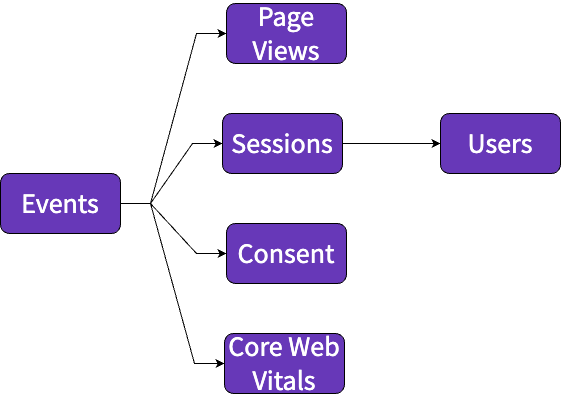

The diagram above was exported from draw.io. Its source (the exported page's mxGraphModel, read from the mxfile embedded in the PNG):
<mxGraphModel dx="1434" dy="765" grid="1" gridSize="10" guides="1" tooltips="1" connect="1" arrows="1" fold="1" page="1" pageScale="1" pageWidth="827" pageHeight="1169" math="0" shadow="0">
  <root>
    <mxCell id="0" />
    <mxCell id="1" parent="0" />
    <mxCell id="V4yW0iHqHMPNqlY2qTmz-1" style="edgeStyle=entityRelationEdgeStyle;rounded=0;orthogonalLoop=1;jettySize=auto;html=1;exitX=1;exitY=0.5;exitDx=0;exitDy=0;entryX=0;entryY=0.5;entryDx=0;entryDy=0;fontFamily=Source Sans Pro;fontSource=https%3A%2F%2Ffonts.googleapis.com%2Fcss%3Ffamily%3DSource%2BSans%2BPro;fontSize=28;strokeColor=#000000;fontColor=#FFFFFF;" edge="1" parent="1" source="V4yW0iHqHMPNqlY2qTmz-5" target="V4yW0iHqHMPNqlY2qTmz-8">
      <mxGeometry relative="1" as="geometry" />
    </mxCell>
    <mxCell id="V4yW0iHqHMPNqlY2qTmz-2" style="edgeStyle=entityRelationEdgeStyle;rounded=0;orthogonalLoop=1;jettySize=auto;html=1;exitX=1;exitY=0.5;exitDx=0;exitDy=0;entryX=0;entryY=0.5;entryDx=0;entryDy=0;fontFamily=Source Sans Pro;fontSource=https%3A%2F%2Ffonts.googleapis.com%2Fcss%3Ffamily%3DSource%2BSans%2BPro;fontSize=28;strokeColor=#000000;fontColor=#FFFFFF;" edge="1" parent="1" source="V4yW0iHqHMPNqlY2qTmz-5" target="V4yW0iHqHMPNqlY2qTmz-7">
      <mxGeometry relative="1" as="geometry" />
    </mxCell>
    <mxCell id="V4yW0iHqHMPNqlY2qTmz-3" style="edgeStyle=entityRelationEdgeStyle;rounded=0;orthogonalLoop=1;jettySize=auto;html=1;exitX=1;exitY=0.5;exitDx=0;exitDy=0;entryX=0;entryY=0.5;entryDx=0;entryDy=0;fontFamily=Source Sans Pro;fontSource=https%3A%2F%2Ffonts.googleapis.com%2Fcss%3Ffamily%3DSource%2BSans%2BPro;fontSize=28;strokeColor=#000000;fontColor=#FFFFFF;" edge="1" parent="1" source="V4yW0iHqHMPNqlY2qTmz-5" target="V4yW0iHqHMPNqlY2qTmz-10">
      <mxGeometry relative="1" as="geometry" />
    </mxCell>
    <mxCell id="V4yW0iHqHMPNqlY2qTmz-4" style="edgeStyle=entityRelationEdgeStyle;rounded=0;orthogonalLoop=1;jettySize=auto;html=1;exitX=1;exitY=0.5;exitDx=0;exitDy=0;entryX=0;entryY=0.5;entryDx=0;entryDy=0;elbow=vertical;" edge="1" parent="1" source="V4yW0iHqHMPNqlY2qTmz-5" target="V4yW0iHqHMPNqlY2qTmz-11">
      <mxGeometry relative="1" as="geometry" />
    </mxCell>
    <mxCell id="V4yW0iHqHMPNqlY2qTmz-5" value="Events" style="rounded=1;whiteSpace=wrap;html=1;fontFamily=Source Sans Pro;fontSource=https%3A%2F%2Ffonts.googleapis.com%2Fcss%3Ffamily%3DSource%2BSans%2BPro;fontSize=28;fontStyle=0;fillColor=#6738B8;fontColor=#FFFFFF;strokeColor=#000000;" vertex="1" parent="1">
      <mxGeometry x="140" y="320" width="120" height="60" as="geometry" />
    </mxCell>
    <mxCell id="V4yW0iHqHMPNqlY2qTmz-6" style="edgeStyle=entityRelationEdgeStyle;rounded=0;orthogonalLoop=1;jettySize=auto;html=1;exitX=1;exitY=0.5;exitDx=0;exitDy=0;fontFamily=Source Sans Pro;fontSource=https%3A%2F%2Ffonts.googleapis.com%2Fcss%3Ffamily%3DSource%2BSans%2BPro;fontSize=28;entryX=0;entryY=0.5;entryDx=0;entryDy=0;strokeColor=#000000;fontColor=#FFFFFF;" edge="1" parent="1" source="V4yW0iHqHMPNqlY2qTmz-7" target="V4yW0iHqHMPNqlY2qTmz-9">
      <mxGeometry relative="1" as="geometry">
        <mxPoint x="526" y="380" as="targetPoint" />
      </mxGeometry>
    </mxCell>
    <mxCell id="V4yW0iHqHMPNqlY2qTmz-7" value="Sessions" style="rounded=1;whiteSpace=wrap;html=1;fontFamily=Source Sans Pro;fontSource=https%3A%2F%2Ffonts.googleapis.com%2Fcss%3Ffamily%3DSource%2BSans%2BPro;fontSize=28;fontStyle=0;fillColor=#6738B8;fontColor=#FFFFFF;strokeColor=#000000;" vertex="1" parent="1">
      <mxGeometry x="362" y="260" width="120" height="60" as="geometry" />
    </mxCell>
    <mxCell id="V4yW0iHqHMPNqlY2qTmz-8" value="Page Views" style="rounded=1;whiteSpace=wrap;html=1;fontFamily=Source Sans Pro;fontSource=https%3A%2F%2Ffonts.googleapis.com%2Fcss%3Ffamily%3DSource%2BSans%2BPro;fontSize=28;fontStyle=0;fillColor=#6738B8;fontColor=#FFFFFF;strokeColor=#000000;" vertex="1" parent="1">
      <mxGeometry x="366" y="150" width="120" height="60" as="geometry" />
    </mxCell>
    <mxCell id="V4yW0iHqHMPNqlY2qTmz-9" value="Users" style="rounded=1;whiteSpace=wrap;html=1;fontFamily=Source Sans Pro;fontSource=https%3A%2F%2Ffonts.googleapis.com%2Fcss%3Ffamily%3DSource%2BSans%2BPro;fontSize=28;fontStyle=0;fillColor=#6738B8;fontColor=#FFFFFF;" vertex="1" parent="1">
      <mxGeometry x="580" y="260" width="120" height="60" as="geometry" />
    </mxCell>
    <mxCell id="V4yW0iHqHMPNqlY2qTmz-10" value="Consent" style="rounded=1;whiteSpace=wrap;html=1;fontFamily=Source Sans Pro;fontSource=https%3A%2F%2Ffonts.googleapis.com%2Fcss%3Ffamily%3DSource%2BSans%2BPro;fontSize=28;fontStyle=0;fillColor=#6738B8;fontColor=#FFFFFF;strokeColor=#000000;" vertex="1" parent="1">
      <mxGeometry x="366" y="370" width="120" height="60" as="geometry" />
    </mxCell>
    <mxCell id="V4yW0iHqHMPNqlY2qTmz-11" value="Core Web Vitals" style="rounded=1;whiteSpace=wrap;html=1;fontFamily=Source Sans Pro;fontSource=https%3A%2F%2Ffonts.googleapis.com%2Fcss%3Ffamily%3DSource%2BSans%2BPro;fontSize=28;fontStyle=0;fillColor=#6738B8;fontColor=#FFFFFF;" vertex="1" parent="1">
      <mxGeometry x="364" y="480" width="120" height="60" as="geometry" />
    </mxCell>
  </root>
</mxGraphModel>